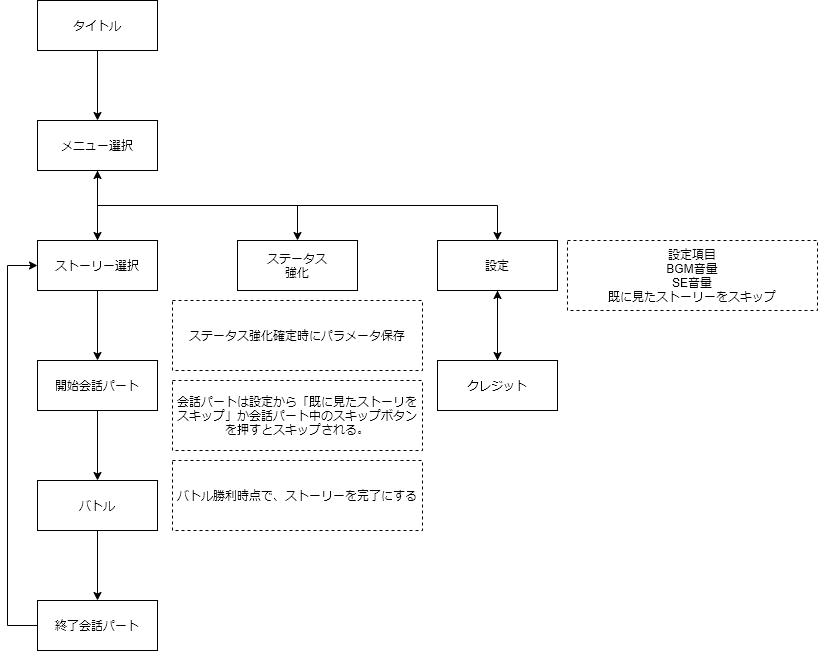

The diagram above was exported from draw.io. Its source (the exported page's mxGraphModel, read from the mxfile embedded in the PNG):
<mxGraphModel dx="530" dy="476" grid="1" gridSize="10" guides="1" tooltips="1" connect="1" arrows="1" fold="1" page="1" pageScale="1" pageWidth="827" pageHeight="1169" math="0" shadow="0">
  <root>
    <mxCell id="0" />
    <mxCell id="1" parent="0" />
    <mxCell id="6UHFDICOVQ5dNGpDRldj-12" value="" style="edgeStyle=orthogonalEdgeStyle;rounded=0;orthogonalLoop=1;jettySize=auto;html=1;" parent="1" source="6UHFDICOVQ5dNGpDRldj-1" target="6UHFDICOVQ5dNGpDRldj-2" edge="1">
      <mxGeometry relative="1" as="geometry" />
    </mxCell>
    <mxCell id="6UHFDICOVQ5dNGpDRldj-1" value="タイトル" style="rounded=0;whiteSpace=wrap;html=1;" parent="1" vertex="1">
      <mxGeometry x="40" y="40" width="120" height="50" as="geometry" />
    </mxCell>
    <mxCell id="6UHFDICOVQ5dNGpDRldj-13" value="" style="edgeStyle=orthogonalEdgeStyle;rounded=0;orthogonalLoop=1;jettySize=auto;html=1;" parent="1" source="6UHFDICOVQ5dNGpDRldj-2" target="6UHFDICOVQ5dNGpDRldj-3" edge="1">
      <mxGeometry relative="1" as="geometry" />
    </mxCell>
    <mxCell id="6UHFDICOVQ5dNGpDRldj-18" style="edgeStyle=orthogonalEdgeStyle;rounded=0;orthogonalLoop=1;jettySize=auto;html=1;exitX=0.5;exitY=1;exitDx=0;exitDy=0;" parent="1" source="6UHFDICOVQ5dNGpDRldj-2" target="6UHFDICOVQ5dNGpDRldj-4" edge="1">
      <mxGeometry relative="1" as="geometry" />
    </mxCell>
    <mxCell id="6UHFDICOVQ5dNGpDRldj-19" style="edgeStyle=orthogonalEdgeStyle;rounded=0;orthogonalLoop=1;jettySize=auto;html=1;exitX=0.5;exitY=1;exitDx=0;exitDy=0;" parent="1" source="6UHFDICOVQ5dNGpDRldj-2" target="6UHFDICOVQ5dNGpDRldj-5" edge="1">
      <mxGeometry relative="1" as="geometry" />
    </mxCell>
    <mxCell id="6UHFDICOVQ5dNGpDRldj-2" value="メニュー選択" style="rounded=0;whiteSpace=wrap;html=1;" parent="1" vertex="1">
      <mxGeometry x="40" y="160" width="120" height="50" as="geometry" />
    </mxCell>
    <mxCell id="6UHFDICOVQ5dNGpDRldj-14" value="" style="edgeStyle=orthogonalEdgeStyle;rounded=0;orthogonalLoop=1;jettySize=auto;html=1;" parent="1" source="6UHFDICOVQ5dNGpDRldj-3" target="6UHFDICOVQ5dNGpDRldj-7" edge="1">
      <mxGeometry relative="1" as="geometry" />
    </mxCell>
    <mxCell id="N-b4lzR0skJyPob4E_yS-1" style="edgeStyle=orthogonalEdgeStyle;rounded=0;orthogonalLoop=1;jettySize=auto;html=1;exitX=0.5;exitY=0;exitDx=0;exitDy=0;" edge="1" parent="1" source="6UHFDICOVQ5dNGpDRldj-3">
      <mxGeometry relative="1" as="geometry">
        <mxPoint x="100" y="210" as="targetPoint" />
      </mxGeometry>
    </mxCell>
    <mxCell id="6UHFDICOVQ5dNGpDRldj-3" value="ストーリー選択" style="rounded=0;whiteSpace=wrap;html=1;" parent="1" vertex="1">
      <mxGeometry x="40" y="280" width="120" height="50" as="geometry" />
    </mxCell>
    <mxCell id="6UHFDICOVQ5dNGpDRldj-4" value="ステータス&lt;br&gt;強化" style="rounded=0;whiteSpace=wrap;html=1;" parent="1" vertex="1">
      <mxGeometry x="240" y="280" width="120" height="50" as="geometry" />
    </mxCell>
    <mxCell id="6UHFDICOVQ5dNGpDRldj-20" value="" style="edgeStyle=orthogonalEdgeStyle;rounded=0;orthogonalLoop=1;jettySize=auto;html=1;" parent="1" source="6UHFDICOVQ5dNGpDRldj-5" target="6UHFDICOVQ5dNGpDRldj-6" edge="1">
      <mxGeometry relative="1" as="geometry" />
    </mxCell>
    <mxCell id="6UHFDICOVQ5dNGpDRldj-5" value="設定" style="rounded=0;whiteSpace=wrap;html=1;" parent="1" vertex="1">
      <mxGeometry x="440" y="280" width="120" height="50" as="geometry" />
    </mxCell>
    <mxCell id="N-b4lzR0skJyPob4E_yS-2" style="edgeStyle=orthogonalEdgeStyle;rounded=0;orthogonalLoop=1;jettySize=auto;html=1;exitX=0.5;exitY=0;exitDx=0;exitDy=0;entryX=0.5;entryY=1;entryDx=0;entryDy=0;" edge="1" parent="1" source="6UHFDICOVQ5dNGpDRldj-6" target="6UHFDICOVQ5dNGpDRldj-5">
      <mxGeometry relative="1" as="geometry" />
    </mxCell>
    <mxCell id="6UHFDICOVQ5dNGpDRldj-6" value="クレジット" style="rounded=0;whiteSpace=wrap;html=1;" parent="1" vertex="1">
      <mxGeometry x="440" y="400" width="120" height="50" as="geometry" />
    </mxCell>
    <mxCell id="6UHFDICOVQ5dNGpDRldj-15" value="" style="edgeStyle=orthogonalEdgeStyle;rounded=0;orthogonalLoop=1;jettySize=auto;html=1;" parent="1" source="6UHFDICOVQ5dNGpDRldj-7" target="6UHFDICOVQ5dNGpDRldj-8" edge="1">
      <mxGeometry relative="1" as="geometry" />
    </mxCell>
    <mxCell id="6UHFDICOVQ5dNGpDRldj-7" value="開始会話パート" style="rounded=0;whiteSpace=wrap;html=1;" parent="1" vertex="1">
      <mxGeometry x="40" y="400" width="120" height="50" as="geometry" />
    </mxCell>
    <mxCell id="6UHFDICOVQ5dNGpDRldj-16" value="" style="edgeStyle=orthogonalEdgeStyle;rounded=0;orthogonalLoop=1;jettySize=auto;html=1;" parent="1" source="6UHFDICOVQ5dNGpDRldj-8" target="6UHFDICOVQ5dNGpDRldj-10" edge="1">
      <mxGeometry relative="1" as="geometry" />
    </mxCell>
    <mxCell id="6UHFDICOVQ5dNGpDRldj-8" value="バトル" style="rounded=0;whiteSpace=wrap;html=1;" parent="1" vertex="1">
      <mxGeometry x="40" y="520" width="120" height="50" as="geometry" />
    </mxCell>
    <mxCell id="6UHFDICOVQ5dNGpDRldj-17" style="edgeStyle=orthogonalEdgeStyle;rounded=0;orthogonalLoop=1;jettySize=auto;html=1;exitX=0;exitY=0.5;exitDx=0;exitDy=0;entryX=0;entryY=0.5;entryDx=0;entryDy=0;" parent="1" source="6UHFDICOVQ5dNGpDRldj-10" target="6UHFDICOVQ5dNGpDRldj-3" edge="1">
      <mxGeometry relative="1" as="geometry">
        <Array as="points">
          <mxPoint x="10" y="665" />
          <mxPoint x="10" y="305" />
        </Array>
      </mxGeometry>
    </mxCell>
    <mxCell id="6UHFDICOVQ5dNGpDRldj-10" value="終了会話パート" style="rounded=0;whiteSpace=wrap;html=1;" parent="1" vertex="1">
      <mxGeometry x="40" y="640" width="120" height="50" as="geometry" />
    </mxCell>
    <mxCell id="6UHFDICOVQ5dNGpDRldj-11" value="会話パートは設定から「既に見たストーリをスキップ」か会話パート中のスキップボタンを押すとスキップされる。" style="rounded=0;whiteSpace=wrap;html=1;dashed=1;" parent="1" vertex="1">
      <mxGeometry x="175" y="420" width="250" height="70" as="geometry" />
    </mxCell>
    <mxCell id="6UHFDICOVQ5dNGpDRldj-21" value="設定項目&lt;br&gt;BGM音量&lt;br&gt;SE音量&lt;br&gt;既に見たストーリーをスキップ" style="rounded=0;whiteSpace=wrap;html=1;dashed=1;" parent="1" vertex="1">
      <mxGeometry x="570" y="280" width="250" height="70" as="geometry" />
    </mxCell>
    <mxCell id="6UHFDICOVQ5dNGpDRldj-22" value="ステータス強化確定時にパラメータ保存" style="rounded=0;whiteSpace=wrap;html=1;dashed=1;" parent="1" vertex="1">
      <mxGeometry x="175" y="340" width="250" height="70" as="geometry" />
    </mxCell>
    <mxCell id="6UHFDICOVQ5dNGpDRldj-23" value="バトル勝利時点で、ストーリーを完了にする" style="rounded=0;whiteSpace=wrap;html=1;dashed=1;" parent="1" vertex="1">
      <mxGeometry x="175" y="500" width="250" height="70" as="geometry" />
    </mxCell>
  </root>
</mxGraphModel>